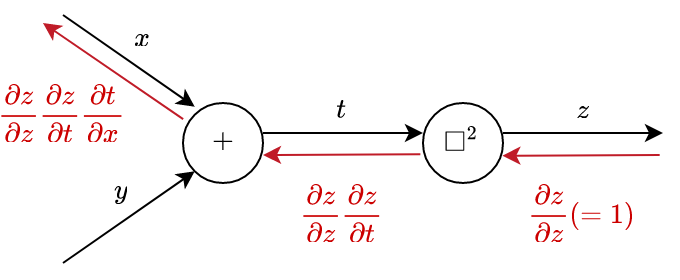

The diagram above was exported from draw.io. Its source (the exported page's mxGraphModel, read from the mxfile embedded in the PNG):
<mxGraphModel dx="690" dy="429" grid="1" gridSize="10" guides="1" tooltips="1" connect="1" arrows="1" fold="1" page="1" pageScale="1" pageWidth="850" pageHeight="1100" math="1" shadow="0">
  <root>
    <mxCell id="0" />
    <mxCell id="1" parent="0" />
    <mxCell id="ZtKbElKmGFD70ZrrMGbn-1" value="&lt;div&gt;`+`&lt;/div&gt;" style="ellipse;whiteSpace=wrap;html=1;" parent="1" vertex="1">
      <mxGeometry x="360" y="340" width="40" height="40" as="geometry" />
    </mxCell>
    <mxCell id="ZtKbElKmGFD70ZrrMGbn-4" value="&lt;div&gt;`□^2`&lt;/div&gt;" style="ellipse;whiteSpace=wrap;html=1;" parent="1" vertex="1">
      <mxGeometry x="480" y="340" width="40" height="40" as="geometry" />
    </mxCell>
    <mxCell id="ZtKbElKmGFD70ZrrMGbn-5" value="" style="endArrow=classic;html=1;rounded=0;entryX=0;entryY=0.5;entryDx=0;entryDy=0;exitX=1;exitY=0.5;exitDx=0;exitDy=0;" parent="1" edge="1">
      <mxGeometry width="50" height="50" relative="1" as="geometry">
        <mxPoint x="400" y="355" as="sourcePoint" />
        <mxPoint x="480" y="355" as="targetPoint" />
      </mxGeometry>
    </mxCell>
    <mxCell id="ZtKbElKmGFD70ZrrMGbn-6" value="" style="endArrow=classic;html=1;rounded=0;entryX=0;entryY=0;entryDx=0;entryDy=0;exitX=1;exitY=0.5;exitDx=0;exitDy=0;" parent="1" edge="1">
      <mxGeometry width="50" height="50" relative="1" as="geometry">
        <mxPoint x="300" y="296" as="sourcePoint" />
        <mxPoint x="365.85786437626905" y="341.85786437626905" as="targetPoint" />
      </mxGeometry>
    </mxCell>
    <mxCell id="ZtKbElKmGFD70ZrrMGbn-7" value="" style="endArrow=classic;html=1;rounded=0;entryX=0;entryY=1;entryDx=0;entryDy=0;" parent="1" target="ZtKbElKmGFD70ZrrMGbn-1" edge="1">
      <mxGeometry width="50" height="50" relative="1" as="geometry">
        <mxPoint x="300" y="420" as="sourcePoint" />
        <mxPoint x="376" y="396" as="targetPoint" />
        <Array as="points">
          <mxPoint x="300" y="420" />
        </Array>
      </mxGeometry>
    </mxCell>
    <mxCell id="ZtKbElKmGFD70ZrrMGbn-8" value="" style="endArrow=classic;html=1;rounded=0;entryX=0;entryY=0.5;entryDx=0;entryDy=0;exitX=1;exitY=0.5;exitDx=0;exitDy=0;" parent="1" edge="1">
      <mxGeometry width="50" height="50" relative="1" as="geometry">
        <mxPoint x="520" y="355" as="sourcePoint" />
        <mxPoint x="600" y="355" as="targetPoint" />
      </mxGeometry>
    </mxCell>
    <mxCell id="ZtKbElKmGFD70ZrrMGbn-10" value="&lt;div&gt;`t`&lt;/div&gt;" style="text;html=1;strokeColor=none;fillColor=none;align=center;verticalAlign=middle;whiteSpace=wrap;rounded=0;" parent="1" vertex="1">
      <mxGeometry x="410" y="330" width="60" height="30" as="geometry" />
    </mxCell>
    <mxCell id="ZtKbElKmGFD70ZrrMGbn-11" value="&lt;div&gt;`z`&lt;/div&gt;" style="text;html=1;strokeColor=none;fillColor=none;align=center;verticalAlign=middle;whiteSpace=wrap;rounded=0;" parent="1" vertex="1">
      <mxGeometry x="530" y="330" width="60" height="30" as="geometry" />
    </mxCell>
    <mxCell id="ZtKbElKmGFD70ZrrMGbn-12" value="&lt;div&gt;`x`&lt;/div&gt;" style="text;html=1;strokeColor=none;fillColor=none;align=center;verticalAlign=middle;whiteSpace=wrap;rounded=0;" parent="1" vertex="1">
      <mxGeometry x="310" y="294" width="60" height="30" as="geometry" />
    </mxCell>
    <mxCell id="ZtKbElKmGFD70ZrrMGbn-13" value="&lt;div&gt;`y`&lt;/div&gt;" style="text;html=1;strokeColor=none;fillColor=none;align=center;verticalAlign=middle;whiteSpace=wrap;rounded=0;" parent="1" vertex="1">
      <mxGeometry x="299" y="370" width="60" height="30" as="geometry" />
    </mxCell>
    <mxCell id="rllRjVTdQCrAZMA6DWxn-1" value="" style="endArrow=classic;html=1;rounded=0;exitX=0.002;exitY=0.201;exitDx=0;exitDy=0;exitPerimeter=0;strokeColor=#C01C28;" parent="1" source="ZtKbElKmGFD70ZrrMGbn-1" edge="1">
      <mxGeometry width="50" height="50" relative="1" as="geometry">
        <mxPoint x="296.07" y="306" as="sourcePoint" />
        <mxPoint x="290" y="300" as="targetPoint" />
      </mxGeometry>
    </mxCell>
    <mxCell id="rllRjVTdQCrAZMA6DWxn-2" value="" style="endArrow=classic;html=1;rounded=0;exitX=-0.033;exitY=0.491;exitDx=0;exitDy=0;exitPerimeter=0;entryX=1;entryY=0.5;entryDx=0;entryDy=0;strokeColor=#C01C28;" parent="1" edge="1">
      <mxGeometry width="50" height="50" relative="1" as="geometry">
        <mxPoint x="478.68000000000006" y="365.6400000000001" as="sourcePoint" />
        <mxPoint x="400.0000000000016" y="366" as="targetPoint" />
      </mxGeometry>
    </mxCell>
    <mxCell id="rllRjVTdQCrAZMA6DWxn-3" value="" style="endArrow=classic;html=1;rounded=0;exitX=-0.033;exitY=0.491;exitDx=0;exitDy=0;exitPerimeter=0;entryX=1;entryY=0.5;entryDx=0;entryDy=0;strokeColor=#C01C28;" parent="1" edge="1">
      <mxGeometry width="50" height="50" relative="1" as="geometry">
        <mxPoint x="598.34" y="366.0000000000001" as="sourcePoint" />
        <mxPoint x="519.6600000000016" y="366.36" as="targetPoint" />
      </mxGeometry>
    </mxCell>
    <mxCell id="rllRjVTdQCrAZMA6DWxn-4" value="&lt;div&gt;&lt;font color=&quot;#cc0000&quot;&gt;`frac{\partialz}{\partialz}frac{\partialz}{\partialt}`&lt;/font&gt;&lt;/div&gt;" style="text;html=1;strokeColor=none;fillColor=none;align=center;verticalAlign=middle;whiteSpace=wrap;rounded=0;" parent="1" vertex="1">
      <mxGeometry x="410" y="380" width="60" height="30" as="geometry" />
    </mxCell>
    <mxCell id="rllRjVTdQCrAZMA6DWxn-6" value="&lt;div&gt;&lt;font color=&quot;#cc0000&quot;&gt;`frac{\partialz}{\partialz}frac{\partialz}{\partialt}frac{\partialt}{\partialx}`&lt;/font&gt;&lt;/div&gt;" style="text;html=1;strokeColor=none;fillColor=none;align=center;verticalAlign=middle;whiteSpace=wrap;rounded=0;" parent="1" vertex="1">
      <mxGeometry x="270" y="330" width="60" height="30" as="geometry" />
    </mxCell>
    <mxCell id="rllRjVTdQCrAZMA6DWxn-8" value="&lt;div&gt;&lt;font color=&quot;#cc0000&quot;&gt;`frac{\partialz}{\partialz} (=1)`&lt;/font&gt;&lt;/div&gt;" style="text;html=1;strokeColor=none;fillColor=none;align=center;verticalAlign=middle;whiteSpace=wrap;rounded=0;" parent="1" vertex="1">
      <mxGeometry x="530" y="380" width="60" height="30" as="geometry" />
    </mxCell>
  </root>
</mxGraphModel>